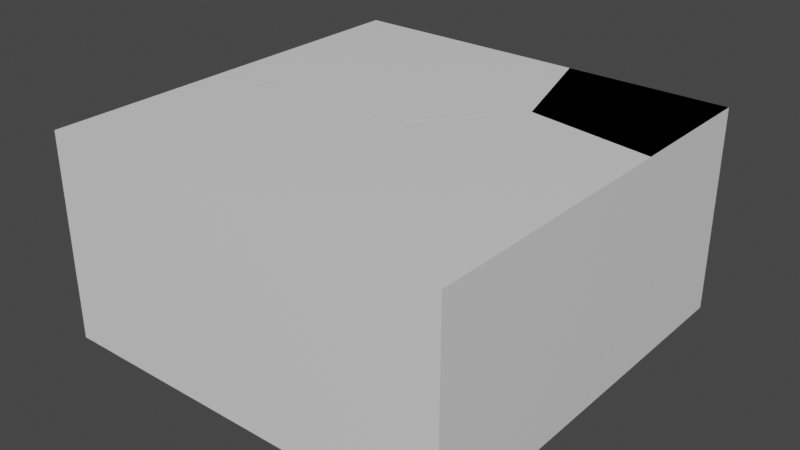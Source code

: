 # Source: batiment.blend  (saved by Blender 2.90.8; exported with 4.5.12 LTS)
import bpy
from mathutils import Matrix  # noqa: F401  (used for matrix-valued properties, if any)

bpy.ops.wm.read_factory_settings(use_empty=True)
scene = bpy.context.scene
scene.name = 'Scene'

# ---- collections
col_collection = bpy.data.collections.new('Collection'); scene.collection.children.link(col_collection)

# ---- materials (node trees are filled in below, after node groups)
mat_material = bpy.data.materials.new('Material')
mat_material.alpha_threshold = 0.0
mat_material.use_transparent_shadow = False
mat_material.line_color = (0.0, 0.0, 0.0, 1.0)

# ---- material node trees
mat_material.use_nodes = True; mat_material.node_tree.nodes.clear()
_N = mat_material.node_tree.nodes; _L = mat_material.node_tree.links
n0 = _N.new('ShaderNodeOutputMaterial'); n0.name = 'Material Output'; n0.location = (300, 300)
n1 = _N.new('ShaderNodeBsdfPrincipled'); n1.name = 'Principled BSDF'; n1.location = (10, 300)
n1.distribution = 'GGX'
n1.subsurface_method = 'BURLEY'
n1.inputs[2].default_value = 0.4
n1.inputs[3].default_value = 1.45
n1.inputs[27].default_value = (0.0, 0.0, 0.0, 1.0)
n1.inputs[28].default_value = 1.0
_L.new(n1.outputs[0], n0.inputs[0])
n0.is_active_output = True

# ---- world
world_world = bpy.data.worlds.new('World'); scene.world = world_world
world_world.use_nodes = True; world_world.node_tree.nodes.clear()
_N = world_world.node_tree.nodes; _L = world_world.node_tree.links
n0 = _N.new('ShaderNodeOutputWorld'); n0.name = 'World Output'; n0.location = (300, 300)
n1 = _N.new('ShaderNodeBackground'); n1.name = 'Background'; n1.location = (10, 300)
n1.inputs[0].default_value = (0.05088, 0.05088, 0.05088, 1.0)
_L.new(n1.outputs[0], n0.inputs[0])
n0.is_active_output = True
world_world.color = (0.05088, 0.05088, 0.05088)
world_world.use_sun_shadow = False
world_world.sun_shadow_jitter_overblur = 0.0

# ---- meshes
me_cube = bpy.data.meshes.new('Cube')
me_cube.from_pydata([(2.0, 2.0, 2.0), (2.0, 2.0, 0.0), (2.0, -2.0, 2.0), (2.0, -2.0, 0.0), (-2.0, 2.0, 2.0), (-2.0, 2.0, 0.0), (-2.0, -2.0, 2.0), (-2.0, -2.0, 0.0)], [], [(0, 4, 6, 2), (3, 2, 6, 7), (7, 6, 4, 5), (5, 1, 3, 7), (1, 0, 2, 3), (5, 4, 0, 1)])
_uv = me_cube.uv_layers.new(name='UVMap')
_uv.uv.foreach_set('vector', [0.625, 0.5, 0.875, 0.5, 0.875, 0.75, 0.625, 0.75, 0.375, 0.75, 0.625, 0.75, 0.625, 1.0, 0.375, 1.0, 0.375, 0.0, 0.625, 0.0, 0.625, 0.25, 0.375, 0.25, 0.125, 0.5, 0.375, 0.5, 0.375, 0.75, 0.125, 0.75, 0.375, 0.5, 0.625, 0.5, 0.625, 0.75, 0.375, 0.75, 0.375, 0.25, 0.625, 0.25, 0.625, 0.5, 0.375, 0.5])
me_cube.materials.append(mat_material)
me_cube.use_remesh_preserve_volume = False
me_cube.use_remesh_preserve_attributes = False
me_cube.use_mirror_vertex_groups = False
me_cube.update()
me_etage_cell_008 = bpy.data.meshes.new('etage_cell.008')
me_etage_cell_008.from_pydata([(1.116, 0.832, 1.42), (1.116, 0.832, -0.58), (-0.3818, -0.6893, -0.4961), (-0.4743, -0.6424, -0.3431), (-0.5254, -0.5741, -0.4649), (-0.5948, 0.832, -0.58), (-0.5665, 0.4405, -0.58), (-0.4461, -0.5709, -0.58), (-0.4831, -0.5861, -0.58), (-0.4929, -0.5778, -0.58), (-0.4807, 0.832, 1.42), (-0.7977, 0.832, 0.1572), (-0.7989, 0.832, 0.1522), (1.116, -0.543, 1.42), (-0.1243, -0.3363, 1.42), (1.116, -0.845, -0.04592), (1.116, 0.07621, -0.58), (0.5853, -0.1438, -0.58), (-0.5948, 0.832, -0.58), (-0.5665, 0.4405, -0.58), (-0.4461, -0.5709, -0.58), (-0.4831, -0.5861, -0.58), (-0.4929, -0.5778, -0.58), (-0.7977, 0.832, 0.1572), (-0.4807, 0.832, 1.42), (-0.7989, 0.832, 0.1522), (1.116, -0.543, 1.42), (-0.1243, -0.3363, 1.42), (1.116, -0.845, -0.04592), (1.116, 0.07621, -0.58), (0.5853, -0.1438, -0.58)], [], [(0, 24, 27, 26), (1, 0, 26, 28, 29), (4, 25, 18, 19), (4, 3, 23, 25), (4, 2, 3), (10, 23, 3, 14), (4, 22, 8, 2), (13, 14, 3, 2, 15), (2, 20, 30), (5, 12, 11, 24, 0, 1), (19, 22, 4), (29, 17, 7, 21, 9, 6, 5, 1), (30, 16, 15, 2), (8, 20, 2)])
_k = set([(5, 6), (5, 12), (6, 9), (7, 17), (7, 21), (8, 20), (8, 22), (9, 21), (10, 14), (10, 23), (11, 12), (11, 24), (13, 14), (13, 15), (15, 16), (16, 30), (17, 29), (18, 19), (18, 25), (19, 22), (20, 30), (23, 25), (24, 27), (26, 27), (26, 28), (28, 29)])
me_etage_cell_008.attributes.new('sharp_edge', 'BOOLEAN', 'EDGE').data.foreach_set('value', [ (min(e.vertices), max(e.vertices)) in _k for e in me_etage_cell_008.edges])
_uv = me_etage_cell_008.uv_layers.new(name='UVMap')
_uv.uv.foreach_set('vector', [0.625, 0.5, 0.7248, 0.5, 0.7025, 0.573, 0.625, 0.5859, 0.375, 0.5, 0.625, 0.5, 0.625, 0.5859, 0.4418, 0.6048, 0.375, 0.5472, 0.0, 0.0, 0.9657, 0.0, 0.9654, 0.9102, 0.6966, 0.6966, 0.0, 0.0, 1.0, 0.0, 1.0, 0.9672, 0.9657, 0.9657, 0.0, 0.0, 1.0, 0.0, 1.0, 1.0, 0.9727, 0.9654, 0.03281, 0.0, 0.0, 0.0, 0.9726, 0.0, 0.0, 0.0, 0.9457, 0.0, 1.0, 0.07303, 1.0, 1.0, 0.9724, 0.003387, 0.9726, 0.9726, 1.0, 1.0, 0.0, 0.0, 0.968, 0.0, 0.0, 0.0, 0.6279, 0.0, 0.6246, 0.6246, 0.375, 0.3931, 0.4665, 0.3803, 0.4671, 0.3804, 0.625, 0.4002, 0.625, 0.5, 0.375, 0.5, 1.0, 0.6966, 0.05433, 0.0, 1.0, 0.0, 0.375, 0.5472, 0.3418, 0.561, 0.2774, 0.5877, 0.275, 0.5886, 0.2744, 0.5881, 0.2698, 0.5245, 0.2681, 0.5, 0.375, 0.5, 1.0, 0.6246, 0.9232, 0.8907, 0.03202, 0.0, 1.0, 0.0, 0.07303, 0.07303, 1.0, 0.3721, 1.0, 1.0])
me_etage_cell_008.materials.append(mat_material)
me_etage_cell_008.use_remesh_fix_poles = True
me_etage_cell_008.use_remesh_preserve_attributes = False
me_etage_cell_008.use_mirror_vertex_groups = False
me_etage_cell_008.update()
me_etage_cell_009 = bpy.data.meshes.new('etage_cell.009')
me_etage_cell_009.from_pydata([(-0.7937, 0.0444, -0.1058), (-0.766, 0.1753, -0.1746), (-0.8598, 0.1361, -0.1746), (-0.877, 0.1285, -0.1746), (0.6952, 0.7808, -0.1746), (0.6952, -0.1056, 0.3388), (0.6952, -0.11, 0.3414), (0.6952, -0.1206, 0.3314), (0.6952, -0.4449, -0.1746), (0.6952, -0.1362, 0.3162), (-0.1283, -0.3016, -0.1746), (-0.7461, -0.04621, -0.1746), (0.6952, 0.7808, -0.1746), (-0.766, 0.1753, -0.1746), (-0.8598, 0.1361, -0.1746), (-0.7461, -0.04621, -0.1746), (-0.877, 0.1285, -0.1746), (0.6952, -0.1056, 0.3388), (0.6952, -0.11, 0.3414), (0.6952, -0.1206, 0.3314), (0.6952, -0.4449, -0.1746), (0.6952, -0.1362, 0.3162), (-0.1283, -0.3016, -0.1746)], [], [(0, 19, 18), (22, 20, 21), (14, 16, 0), (17, 12, 13), (8, 10, 15, 3, 2, 1, 4), (13, 14, 0, 18, 17), (4, 5, 6, 7, 9, 8), (16, 11, 0), (11, 22, 21, 19, 0)])
_k = set([(1, 2), (1, 4), (2, 3), (3, 15), (4, 5), (5, 6), (6, 7), (7, 9), (8, 9), (8, 10), (10, 15), (11, 16), (11, 22), (12, 13), (12, 17), (13, 14), (14, 16), (17, 18), (18, 19), (19, 21), (20, 21), (20, 22)])
me_etage_cell_009.attributes.new('sharp_edge', 'BOOLEAN', 'EDGE').data.foreach_set('value', [ (min(e.vertices), max(e.vertices)) in _k for e in me_etage_cell_009.edges])
_uv = me_etage_cell_009.uv_layers.new(name='UVMap')
_uv.uv.foreach_set('vector', [0.0, 0.0, 0.9673, 0.0, 0.9673, 0.9673, 0.08818, 0.08818, 0.948, 0.08758, 0.9475, 0.9475, 1.0, 0.5801, 0.2894, 0.0, 1.0, 0.0, 0.9695, 0.0, 0.9696, 0.8842, 0.08568, 0.0, 0.375, 0.6263, 0.3235, 0.6174, 0.2849, 0.6014, 0.2767, 0.5905, 0.2778, 0.59, 0.2837, 0.5876, 0.375, 0.5497, 0.08568, 0.08568, 0.4199, 0.0, 1.0, 0.0, 1.0, 0.9673, 0.9695, 0.9695, 0.375, 0.5497, 0.4392, 0.6051, 0.4395, 0.6054, 0.4382, 0.6061, 0.4363, 0.607, 0.375, 0.6263, 0.2894, 0.2894, 1.0, 0.4196, 1.0, 1.0, 0.5804, 0.0, 1.0, 0.08818, 1.0, 0.9475, 0.9673, 0.9673, 0.0, 0.0])
me_etage_cell_009.materials.append(mat_material)
me_etage_cell_009.use_remesh_fix_poles = True
me_etage_cell_009.use_remesh_preserve_attributes = False
me_etage_cell_009.use_mirror_vertex_groups = False
me_etage_cell_009.update()
me_etage_cell_001 = bpy.data.meshes.new('etage_cell.001')
me_etage_cell_001.from_pydata([(1.041, -1.551, 1.302), (-0.9236, 0.4082, 0.2891), (-0.4494, 0.9063, -0.6114), (-0.5504, 0.9566, -0.446), (-0.9588, -1.551, 1.302), (-0.2006, 1.26, 1.302), (1.041, 1.054, 1.302), (-0.8362, 0.4366, 1.302), (1.041, -1.551, 0.4341), (1.041, 0.7519, -0.1641), (1.041, 0.7461, -0.1698), (1.041, 0.7363, -0.1793), (1.041, 0.7275, -0.1873), (-0.3893, 0.7922, -0.6981), (-0.3871, 0.7645, -0.6981), (-0.3491, 0.3539, -0.6981), (-0.2342, 0.7282, -0.6981), (0.1815, 0.5558, -0.6981), (-0.268, -0.517, -0.6981), (0.0322, 0.197, -0.6981), (-0.3203, -1.551, -0.4428), (-0.3172, -1.551, -0.4482), (-0.3098, -1.551, -0.4434), (-1.006, -1.551, 0.7467), (1.041, 1.054, 1.302), (-0.2006, 1.26, 1.302), (-0.9588, -1.551, 1.302), (-0.8362, 0.4366, 1.302), (1.041, -1.551, 0.4341), (1.041, 0.7275, -0.1873), (1.041, 0.7519, -0.1641), (1.041, 0.7461, -0.1698), (1.041, 0.7363, -0.1793), (-0.3893, 0.7922, -0.6981), (-0.3871, 0.7645, -0.6981), (-0.3491, 0.3539, -0.6981), (-0.2342, 0.7282, -0.6981), (0.1815, 0.5558, -0.6981), (-0.268, -0.517, -0.6981), (0.0322, 0.197, -0.6981), (-0.3172, -1.551, -0.4482), (-0.3203, -1.551, -0.4428), (-0.3098, -1.551, -0.4434), (-1.006, -1.551, 0.7467)], [], [(2, 3, 25), (2, 33, 34, 3), (41, 43, 1, 3, 34, 35), (25, 6, 30, 2), (13, 36, 37, 39, 38, 15, 14), (18, 19, 22, 40), (35, 18, 40, 41), (16, 33, 2, 30, 31), (17, 16, 31, 32), (25, 3, 1, 27), (26, 27, 1, 43), (24, 5, 7, 4, 0), (4, 23, 20, 21, 42, 28, 0), (17, 32, 12), (28, 29, 11, 10, 9, 24, 0), (17, 12, 8, 22, 19)])
_k = set([(4, 7), (4, 23), (5, 7), (5, 24), (6, 25), (6, 30), (8, 12), (8, 22), (9, 10), (9, 24), (10, 11), (11, 29), (12, 32), (13, 14), (13, 36), (14, 15), (15, 38), (16, 17), (16, 33), (17, 19), (18, 19), (18, 35), (20, 21), (20, 23), (21, 42), (22, 40), (25, 27), (26, 27), (26, 43), (28, 29), (28, 42), (30, 31), (31, 32), (33, 34), (34, 35), (36, 37), (37, 39), (38, 39), (40, 41), (41, 43)])
me_etage_cell_001.attributes.new('sharp_edge', 'BOOLEAN', 'EDGE').data.foreach_set('value', [ (min(e.vertices), max(e.vertices)) in _k for e in me_etage_cell_001.edges])
_uv = me_etage_cell_001.uv_layers.new(name='UVMap')
_uv.uv.foreach_set('vector', [0.0, 0.0, 1.0, 0.0, 0.9745, 0.9745, 0.0, 0.0, 0.6345, 0.0, 1.0, 0.1653, 1.0, 1.0, 0.9786, 0.0, 1.0, 0.02497, 1.0, 1.0, 1.0, 1.0, 0.1653, 0.1653, 0.1601, 0.0, 1.0, 0.9745, 0.9667, 0.9277, 0.03241, 0.0, 1.0, 0.0, 0.2856, 0.6035, 0.2953, 0.6075, 0.3214, 0.6184, 0.312, 0.6407, 0.2932, 0.6854, 0.2881, 0.6309, 0.2858, 0.6053, 0.1597, 0.1597, 1.0, 0.1596, 1.0, 0.9767, 0.9613, 0.9613, 0.1601, 0.1601, 1.0, 0.1597, 1.0, 0.9613, 0.9786, 0.9786, 0.08337, 0.08337, 0.3655, 0.0, 1.0, 0.0, 1.0, 0.9676, 0.9655, 0.9655, 0.08311, 0.08311, 1.0, 0.08337, 1.0, 0.9655, 0.9497, 0.9497, 0.02786, 0.0, 0.0, 0.0, 1.0, 0.0, 1.0, 0.9526, 0.916, 0.02455, 0.9526, 0.9526, 0.0, 0.0, 0.975, 0.0, 0.625, 0.5872, 0.7028, 0.5743, 0.7423, 0.6258, 0.75, 0.75, 0.625, 0.75, 0.625, 0.875, 0.5556, 0.8779, 0.4069, 0.8351, 0.4062, 0.8349, 0.4068, 0.8344, 0.5165, 0.75, 0.625, 0.75, 0.08311, 0.0, 0.9497, 0.0, 0.9492, 0.9492, 0.5165, 0.75, 0.4389, 0.6076, 0.4399, 0.607, 0.441, 0.6064, 0.4418, 0.6061, 0.625, 0.5872, 0.625, 0.75, 0.08426, 0.0, 0.9492, 0.0, 0.9766, 0.01914, 0.9767, 0.9767, 0.1596, 0.1596])
me_etage_cell_001.materials.append(mat_material)
me_etage_cell_001.use_remesh_fix_poles = True
me_etage_cell_001.use_remesh_preserve_attributes = False
me_etage_cell_001.use_mirror_vertex_groups = False
me_etage_cell_001.update()
me_etage_cell_002 = bpy.data.meshes.new('etage_cell.002')
me_etage_cell_002.from_pydata([(0.7108, -0.8987, -0.2067), (-0.6311, -0.8987, 0.02994), (0.7108, -0.8987, 0.9014), (-0.6392, -0.8987, 0.02466), (-0.5919, -0.8987, -0.2067), (0.7108, 1.056, -0.2067), (0.7108, 1.365, 0.2843), (-0.1135, 1.2, -0.2067), (-0.2732, 0.8199, -0.2067), (-0.5942, 0.05334, -0.2067), (0.7108, -0.8987, 0.9014), (-0.6311, -0.8987, 0.02994), (-0.6392, -0.8987, 0.02466), (-0.5919, -0.8987, -0.2067), (0.7108, 1.056, -0.2067), (0.7108, 1.365, 0.2843), (-0.1135, 1.2, -0.2067), (-0.2732, 0.8199, -0.2067), (-0.5942, 0.05334, -0.2067)], [], [(0, 10, 11, 12, 13), (8, 18, 3, 1), (14, 15, 10, 0), (13, 9, 17, 16, 14, 0), (6, 5, 7), (18, 4, 3), (6, 7, 8, 1, 2)])
_k = set([(1, 2), (1, 3), (2, 6), (3, 4), (4, 18), (5, 6), (5, 7), (7, 8), (8, 18), (9, 13), (9, 17), (10, 11), (10, 15), (11, 12), (12, 13), (14, 15), (14, 16), (16, 17)])
me_etage_cell_002.attributes.new('sharp_edge', 'BOOLEAN', 'EDGE').data.foreach_set('value', [ (min(e.vertices), max(e.vertices)) in _k for e in me_etage_cell_002.edges])
_uv = me_etage_cell_002.uv_layers.new(name='UVMap')
_uv.uv.foreach_set('vector', [0.375, 0.75, 0.5135, 0.75, 0.4046, 0.8339, 0.4039, 0.8344, 0.375, 0.8314, 0.1704, 0.1704, 1.0, 0.1715, 1.0, 0.9585, 0.9765, 0.9765, 0.375, 0.6278, 0.4364, 0.6085, 0.5135, 0.75, 0.375, 0.75, 0.2936, 0.75, 0.2934, 0.6905, 0.3135, 0.6426, 0.3235, 0.6188, 0.375, 0.6278, 0.375, 0.75, 1.0, 0.9483, 0.1404, 0.08795, 1.0, 0.08768, 0.1715, 0.1715, 0.9586, 0.1698, 0.9585, 0.9585, 0.05174, 0.0, 0.9123, 0.0, 1.0, 0.1704, 1.0, 0.9765, 0.05714, 0.0355])
me_etage_cell_002.materials.append(mat_material)
me_etage_cell_002.use_remesh_fix_poles = True
me_etage_cell_002.use_remesh_preserve_attributes = False
me_etage_cell_002.use_mirror_vertex_groups = False
me_etage_cell_002.update()
me_etage_cell_003 = bpy.data.meshes.new('etage_cell.003')
me_etage_cell_003.from_pydata([(-1.234, 1.25, 0.9285), (1.106, -0.1582, -0.9461), (0.7851, -0.7768, -0.0852), (1.159, -0.2286, -0.8199), (-1.234, -0.6235, -0.9525), (-1.234, -0.6369, -0.9317), (-1.234, -0.965, -0.421), (-1.234, 1.25, -0.1588), (-1.234, -0.9377, 0.9285), (1.147, 1.25, 0.9285), (0.8322, 1.25, -0.3271), (1.505, 0.07384, 0.9285), (0.8728, -0.7486, 0.9285), (-1.234, -0.6369, -0.9317), (-1.234, -0.6235, -0.9525), (-1.234, -0.965, -0.421), (-1.234, 1.25, -0.1588), (-1.234, -0.9377, 0.9285), (0.8322, 1.25, -0.3271), (1.147, 1.25, 0.9285), (1.505, 0.07384, 0.9285), (0.8728, -0.7486, 0.9285)], [], [(2, 15, 13), (20, 21, 2, 3), (3, 2, 1), (1, 18, 19, 20), (3, 1, 20), (8, 15, 2, 21), (1, 2, 13, 14), (16, 4, 5, 6, 17, 0), (9, 10, 16, 0), (17, 12, 11, 9, 0), (18, 1, 14, 7)])
_k = set([(4, 5), (4, 16), (5, 6), (6, 17), (7, 14), (7, 18), (8, 15), (8, 21), (9, 10), (9, 11), (10, 16), (11, 12), (12, 17), (13, 14), (13, 15), (18, 19), (19, 20), (20, 21)])
me_etage_cell_003.attributes.new('sharp_edge', 'BOOLEAN', 'EDGE').data.foreach_set('value', [ (min(e.vertices), max(e.vertices)) in _k for e in me_etage_cell_003.edges])
_uv = me_etage_cell_003.uv_layers.new(name='UVMap')
_uv.uv.foreach_set('vector', [0.0, 0.0, 0.9757, 0.0, 0.9759, 0.9759, 1.0, 0.9721, 0.9532, 0.9532, 0.0, 0.0, 1.0, 0.0, 0.0, 0.0, 1.0, 0.0, 1.0, 1.0, 0.0, 0.0, 0.966, 0.0, 0.9741, 0.009721, 0.9739, 0.9739, 0.0, 0.0, 1.0, 0.0, 0.9721, 0.9721, 0.9648, 0.9418, 0.9757, 0.9757, 0.0, 0.0, 0.9532, 0.0, 0.0, 0.0, 1.0, 0.0, 1.0, 0.9759, 0.9791, 0.9791, 0.4891, 0.25, 0.3899, 0.1329, 0.3925, 0.132, 0.4563, 0.1115, 0.625, 0.1132, 0.625, 0.25, 0.625, 0.3988, 0.4681, 0.3792, 0.4891, 0.25, 0.625, 0.25, 0.875, 0.6368, 0.7433, 0.6249, 0.7038, 0.5734, 0.7262, 0.5, 0.875, 0.5, 0.03397, 0.0, 0.0, 0.0, 0.9791, 0.0, 0.9791, 0.9689])
me_etage_cell_003.materials.append(mat_material)
me_etage_cell_003.use_remesh_fix_poles = True
me_etage_cell_003.use_remesh_preserve_attributes = False
me_etage_cell_003.use_mirror_vertex_groups = False
me_etage_cell_003.update()
me_etage_cell_004 = bpy.data.meshes.new('etage_cell.004')
me_etage_cell_004.from_pydata([(-1.44, 0.836, -0.2305), (0.8995, -0.5674, -0.1242), (-1.44, -1.032, -0.1305), (-1.44, -1.041, -0.2305), (-1.44, 0.836, 0.6604), (0.9273, -0.5362, -0.2305), (0.92, -0.4329, -0.2305), (0.9296, -0.571, -0.2305), (0.8287, 0.836, -0.2305), (0.6287, 0.836, 0.4855), (0.627, 0.836, 0.4918), (-1.44, -1.041, -0.2305), (-1.44, -1.032, -0.1305), (-1.44, 0.836, 0.6604), (0.9273, -0.5362, -0.2305), (0.92, -0.4329, -0.2305), (0.9296, -0.571, -0.2305), (0.8287, 0.836, -0.2305), (0.6287, 0.836, 0.4855), (0.627, 0.836, 0.4918)], [], [(0, 17, 15, 14, 16, 11), (0, 13, 10, 18, 17), (1, 5, 6, 9, 19), (6, 8, 9), (4, 12, 1, 19), (11, 2, 13, 0), (7, 5, 1), (12, 3, 7, 1)])
_k = set([(2, 11), (2, 13), (3, 7), (3, 12), (4, 12), (4, 19), (5, 6), (5, 7), (6, 8), (8, 9), (9, 19), (10, 13), (10, 18), (11, 16), (14, 15), (14, 16), (15, 17), (17, 18)])
me_etage_cell_004.attributes.new('sharp_edge', 'BOOLEAN', 'EDGE').data.foreach_set('value', [ (min(e.vertices), max(e.vertices)) in _k for e in me_etage_cell_004.edges])
_uv = me_etage_cell_004.uv_layers.new(name='UVMap')
_uv.uv.foreach_set('vector', [0.125, 0.5, 0.2668, 0.5, 0.2725, 0.5793, 0.273, 0.5858, 0.2731, 0.5879, 0.125, 0.6173, 0.375, 0.25, 0.4864, 0.25, 0.4653, 0.3792, 0.4645, 0.3793, 0.375, 0.3918, 0.0, 0.0, 0.6801, 0.0, 1.0, 0.06296, 1.0, 0.9643, 0.9654, 0.9654, 0.06296, 0.06296, 0.9644, 0.06247, 0.9643, 0.9643, 0.9897, 0.9689, 0.02104, 0.0, 1.0, 0.0, 1.0, 0.9654, 0.375, 0.1327, 0.3875, 0.1333, 0.4864, 0.25, 0.375, 0.25, 0.1704, 0.1704, 1.0, 0.3199, 1.0, 1.0, 0.02104, 0.02104, 0.3504, 0.3299, 1.0, 0.1704, 1.0, 1.0])
me_etage_cell_004.materials.append(mat_material)
me_etage_cell_004.use_remesh_fix_poles = True
me_etage_cell_004.use_remesh_preserve_attributes = False
me_etage_cell_004.use_mirror_vertex_groups = False
me_etage_cell_004.update()
me_etage_cell_005 = bpy.data.meshes.new('etage_cell.005')
me_etage_cell_005.from_pydata([(-1.004, -0.9362, 0.4759), (1.012, 1.017, -0.5279), (-1.004, 0.8283, -0.8642), (-1.004, -0.9362, -0.4388), (-1.004, 0.8553, 0.4759), (0.9758, -0.9362, 0.4759), (1.099, 1.045, 0.4759), (0.9293, -0.9362, -0.07293), (-1.004, -0.9362, -0.4388), (-1.004, 0.8283, -0.8642), (-1.004, 0.8553, 0.4759), (0.9758, -0.9362, 0.4759), (1.099, 1.045, 0.4759), (0.9293, -0.9362, -0.07293)], [], [(13, 1, 12, 5), (9, 10, 12, 1), (8, 7, 11, 0), (4, 2, 8, 0), (11, 6, 4, 0), (13, 3, 9, 1)])
_k = set([(2, 4), (2, 8), (3, 9), (3, 13), (4, 6), (5, 12), (5, 13), (6, 11), (7, 8), (7, 11), (9, 10), (10, 12)])
me_etage_cell_005.attributes.new('sharp_edge', 'BOOLEAN', 'EDGE').data.foreach_set('value', [ (min(e.vertices), max(e.vertices)) in _k for e in me_etage_cell_005.edges])
_uv = me_etage_cell_005.uv_layers.new(name='UVMap')
_uv.uv.foreach_set('vector', [0.0251, 0.0, 1.0, 0.0, 1.0, 0.9527, 0.1095, 0.02472, 0.02425, 0.02425, 0.9822, 0.02399, 0.9527, 0.9527, 1.0, 1.0, 0.5107, 1.0, 0.5564, 0.8792, 0.625, 0.8763, 0.625, 1.0, 0.625, 0.112, 0.4575, 0.1103, 0.5107, 0.0, 0.625, 0.0, 0.7513, 0.75, 0.7436, 0.6262, 0.875, 0.638, 0.875, 0.75, 0.0251, 0.0251, 0.05291, 0.02523, 1.0, 0.02425, 1.0, 1.0])
me_etage_cell_005.materials.append(mat_material)
me_etage_cell_005.use_remesh_fix_poles = True
me_etage_cell_005.use_remesh_preserve_attributes = False
me_etage_cell_005.use_mirror_vertex_groups = False
me_etage_cell_005.update()
me_etage_cell_006 = bpy.data.meshes.new('etage_cell.006')
me_etage_cell_006.from_pydata([(-1.656, -1.544, -0.2725), (0.3644, 0.4119, 0.702), (0.7415, 0.9662, -0.04138), (0.8352, 0.9189, -0.1954), (0.691, 1.034, -0.1617), (-1.656, 0.224, 0.3661), (-1.656, 0.2363, 0.347), (-1.656, 0.5582, -0.2725), (-1.656, 0.5672, -0.1676), (-1.656, -1.544, 0.792), (0.7426, 1.012, -0.2725), (0.7221, 1.03, -0.2725), (0.7102, 1.028, -0.2725), (-0.9582, 0.6969, -0.2725), (1.021, -1.544, -0.2725), (1.018, -0.5863, -0.2725), (0.9323, 0.3498, -0.2725), (0.889, 0.8178, -0.2725), (0.9738, -1.544, -0.04042), (0.9704, -1.544, -0.03454), (0.2814, -1.544, 1.158), (-1.656, 0.224, 0.3661), (-1.656, 0.2363, 0.347), (-1.656, 0.5582, -0.2725), (-1.656, 0.5672, -0.1676), (-1.656, -1.544, 0.792), (0.7426, 1.012, -0.2725), (0.7221, 1.03, -0.2725), (0.7102, 1.028, -0.2725), (-0.9582, 0.6969, -0.2725), (1.021, -1.544, -0.2725), (1.018, -0.5863, -0.2725), (0.9323, 0.3498, -0.2725), (0.889, 0.8178, -0.2725), (0.9738, -1.544, -0.04042), (0.9704, -1.544, -0.03454), (0.2814, -1.544, 1.158)], [], [(0, 25, 5, 22, 8, 23), (1, 2, 4), (2, 3, 4), (3, 26, 27, 4), (3, 2, 1), (6, 21, 1, 4), (23, 13, 12, 11, 10, 17, 32, 31, 30, 0), (36, 35, 16, 33, 3, 1), (27, 28, 4), (35, 34, 15, 16), (28, 29, 4), (36, 1, 21, 9), (24, 6, 4), (34, 14, 15), (30, 18, 19, 20, 25, 0), (29, 7, 24, 4), (33, 26, 3)])
_k = set([(5, 22), (5, 25), (6, 21), (6, 24), (7, 24), (7, 29), (8, 22), (8, 23), (9, 21), (9, 36), (10, 11), (10, 17), (11, 12), (12, 13), (13, 23), (14, 15), (14, 34), (15, 16), (16, 33), (17, 32), (18, 19), (18, 30), (19, 20), (20, 25), (26, 27), (26, 33), (27, 28), (28, 29), (30, 31), (31, 32), (34, 35), (35, 36)])
me_etage_cell_006.attributes.new('sharp_edge', 'BOOLEAN', 'EDGE').data.foreach_set('value', [ (min(e.vertices), max(e.vertices)) in _k for e in me_etage_cell_006.edges])
_uv = me_etage_cell_006.uv_layers.new(name='UVMap')
_uv.uv.foreach_set('vector', [0.375, 0.0, 0.5081, 0.0, 0.4548, 0.1105, 0.4524, 0.1113, 0.3881, 0.132, 0.375, 0.1314, 0.0, 0.0, 1.0, 0.0, 1.0, 1.0, 0.0, 0.0, 1.0, 0.0, 1.0, 1.0, 0.0, 0.0, 0.8476, 0.0, 1.0, 0.1112, 1.0, 1.0, 0.0, 0.0, 1.0, 0.0, 1.0, 1.0, 0.02076, 0.02076, 0.02403, 0.0, 1.0, 0.0, 1.0, 1.0, 0.125, 0.6186, 0.1686, 0.6099, 0.2729, 0.5892, 0.2736, 0.5891, 0.2749, 0.5902, 0.2841, 0.6024, 0.2868, 0.6316, 0.2921, 0.6901, 0.2923, 0.75, 0.125, 0.75, 0.02481, 0.02481, 0.02148, 0.0, 0.8287, 0.0, 1.0, 0.3958, 1.0, 0.0, 1.0, 1.0, 0.1112, 0.1112, 1.0, 0.3119, 1.0, 1.0, 0.02148, 0.02148, 0.04148, 0.0, 0.8298, 0.0, 0.8287, 0.8287, 0.3119, 0.3119, 1.0, 0.3118, 1.0, 1.0, 0.02481, 0.0, 1.0, 0.0, 1.0, 0.976, 0.05307, 0.02774, 0.02091, 0.02091, 1.0, 0.02076, 1.0, 1.0, 1.0, 0.9585, 0.2104, 0.1693, 1.0, 0.1702, 0.375, 0.8327, 0.404, 0.8356, 0.4047, 0.8359, 0.5539, 0.8789, 0.5081, 1.0, 0.375, 1.0, 0.3118, 0.3118, 0.3232, 0.02076, 1.0, 0.02091, 1.0, 1.0, 0.3958, 0.3958, 1.0, 0.1524, 1.0, 1.0])
me_etage_cell_006.materials.append(mat_material)
me_etage_cell_006.use_remesh_fix_poles = True
me_etage_cell_006.use_remesh_preserve_attributes = False
me_etage_cell_006.use_mirror_vertex_groups = False
me_etage_cell_006.update()

# ---- objects
ob_etage = bpy.data.objects.new('etage', me_cube)
ob_stair_destroy_cell = bpy.data.objects.new('stair destroy_cell', me_etage_cell_008)
ob_stair_destroy_cell_001 = bpy.data.objects.new('stair destroy_cell.001', me_etage_cell_009)
ob_stair_destroy_cell_002 = bpy.data.objects.new('stair destroy_cell.002', me_etage_cell_001)
ob_stair_destroy_cell_003 = bpy.data.objects.new('stair destroy_cell.003', me_etage_cell_002)
ob_stair_destroy_cell_004 = bpy.data.objects.new('stair destroy_cell.004', me_etage_cell_003)
ob_stair_destroy_cell_005 = bpy.data.objects.new('stair destroy_cell.005', me_etage_cell_004)
ob_stair_destroy_cell_006 = bpy.data.objects.new('stair destroy_cell.006', me_etage_cell_005)
ob_stair_destroy_cell_007 = bpy.data.objects.new('stair destroy_cell.007', me_etage_cell_006)

# ---- transforms, parenting, visibility, modifiers, constraints
ob_etage.location = (0.0, 0.0, 0.0)
ob_etage.lock_rotations_4d = False
ob_etage.empty_display_type = 'ARROWS'
ob_etage.lineart.crease_threshold = 0.0
ob_stair_destroy_cell.parent = ob_etage
ob_stair_destroy_cell.location = (0.8838, 1.168, 0.58)
ob_stair_destroy_cell.lineart.crease_threshold = 0.0
ob_stair_destroy_cell_001.parent = ob_etage
ob_stair_destroy_cell_001.location = (1.305, 0.4235, 0.1746)
ob_stair_destroy_cell_001.lineart.crease_threshold = 0.0
ob_stair_destroy_cell_002.parent = ob_etage
ob_stair_destroy_cell_002.location = (0.9591, -0.4489, 0.6981)
ob_stair_destroy_cell_002.lineart.crease_threshold = 0.0
ob_stair_destroy_cell_003.parent = ob_etage
ob_stair_destroy_cell_003.location = (1.289, -1.101, 0.2067)
ob_stair_destroy_cell_003.lineart.crease_threshold = 0.0
ob_stair_destroy_cell_004.parent = ob_etage
ob_stair_destroy_cell_004.location = (-0.7655, 0.7496, 1.072)
ob_stair_destroy_cell_004.lineart.crease_threshold = 0.0
ob_stair_destroy_cell_005.parent = ob_etage
ob_stair_destroy_cell_005.location = (-0.5598, 1.164, 0.2305)
ob_stair_destroy_cell_005.lineart.crease_threshold = 0.0
ob_stair_destroy_cell_006.parent = ob_etage
ob_stair_destroy_cell_006.location = (-0.9961, -1.064, 1.524)
ob_stair_destroy_cell_006.lineart.crease_threshold = 0.0
ob_stair_destroy_cell_007.parent = ob_etage
ob_stair_destroy_cell_007.location = (-0.3441, -0.4558, 0.2725)
ob_stair_destroy_cell_007.lineart.crease_threshold = 0.0

# ---- collection membership
col_collection.objects.link(ob_etage)
col_collection.objects.link(ob_stair_destroy_cell)
col_collection.objects.link(ob_stair_destroy_cell_001)
col_collection.objects.link(ob_stair_destroy_cell_002)
col_collection.objects.link(ob_stair_destroy_cell_003)
col_collection.objects.link(ob_stair_destroy_cell_004)
col_collection.objects.link(ob_stair_destroy_cell_005)
col_collection.objects.link(ob_stair_destroy_cell_006)
col_collection.objects.link(ob_stair_destroy_cell_007)

# ---- scene / render settings (as saved in the file)
scene.frame_start = 1; scene.frame_end = 250; scene.frame_set(1)
scene.render.engine = 'BLENDER_EEVEE_NEXT'
scene.cycles.use_denoising = False
scene.cycles.samples = 128
scene.cycles.sampling_pattern = 'TABULATED_SOBOL'
scene.cycles.use_adaptive_sampling = False
scene.cycles.use_light_tree = False
scene.view_settings.view_transform = 'Filmic'
bpy.context.view_layer.update()

# ---- added for rendering (the .blend has no active camera and no usable light): camera, sun
cam_auto = bpy.data.cameras.new('AutoCamera')
cam_auto.lens = 50.0
cam_auto.sensor_width = 36.0
cam_auto.clip_end = 1000.0
ob_auto_camera = bpy.data.objects.new('AutoCamera', cam_auto)
scene.collection.objects.link(ob_auto_camera)
ob_auto_camera.location = (5.55135, -6.66162, 5.44108)
ob_auto_camera.rotation_euler = (1.09748, -7.21219e-08, 0.694738)
scene.camera = ob_auto_camera
light_auto_sun = bpy.data.lights.new('AutoSun', 'SUN')
light_auto_sun.energy = 3.0
light_auto_sun.angle = 0.0523599
ob_auto_sun = bpy.data.objects.new('AutoSun', light_auto_sun)
scene.collection.objects.link(ob_auto_sun)
ob_auto_sun.rotation_euler = (0.872665, 0.174533, 0.523599)
bpy.context.view_layer.update()
